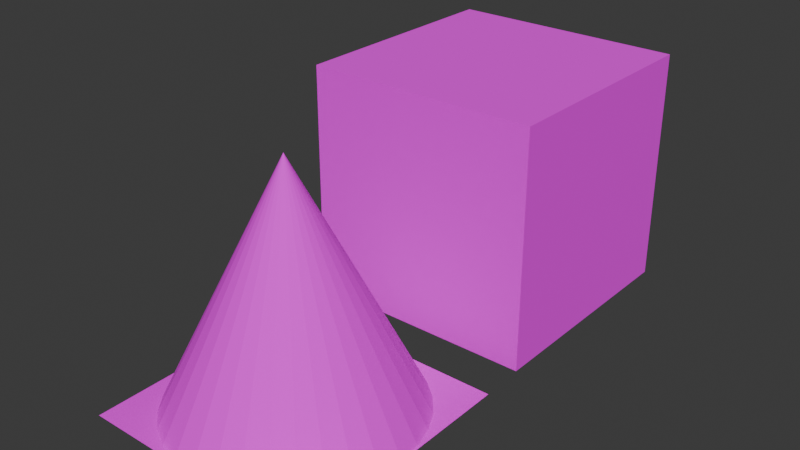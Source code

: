 # Source: Templates.blend  (saved by Blender 4.1.23; exported with 4.5.12 LTS)
import bpy
from mathutils import Matrix  # noqa: F401  (used for matrix-valued properties, if any)

bpy.ops.wm.read_factory_settings(use_empty=True)
scene = bpy.context.scene
scene.name = 'Scene'

# ---- collections
col_collection = bpy.data.collections.new('Collection'); scene.collection.children.link(col_collection)

# ---- images (referenced by path relative to the original .blend; pixels are not part of the script)
import os
ASSET_DIR = os.environ.get("B2B_ASSET_DIR", "")  # directory of the original .blend (textures are referenced by path, not embedded)
HERE = os.path.dirname(os.path.abspath(__file__))  # packed textures are extracted next to this script under _unpacked/

def load_image(name, relpath, width, height, colorspace="sRGB"):
    """Load a texture the original file referenced (path relative to the .blend, or extracted next to this script)."""
    p = next((c for c in (os.path.join(HERE, relpath), os.path.join(ASSET_DIR, relpath)) if relpath and os.path.exists(c)), "")
    if p:
        img = bpy.data.images.load(p, check_existing=True)
        img.name = name
    else:  # same state as the original file: an image datablock whose file is absent (Cycles renders it pink)
        img = bpy.data.images.new(name, width, height)
        img.source = "FILE"
        img.filepath = "//" + (relpath or name)
    img.colorspace_settings.name = colorspace
    return img
img_t_grass_64x64 = load_image('T_Grass_64x64', 'T_Grass_64x64.png', 1024, 1024, 'sRGB')

# ---- materials (node trees are filled in below, after node groups)
mat_mi_grass = bpy.data.materials.new('MI_Grass')
mat_mi_grass.use_transparent_shadow = False
mat_mi_grass.roughness = 1.0

# ---- node groups
ng_geometry_nodes = bpy.data.node_groups.new('Geometry Nodes', 'GeometryNodeTree')
_s = ng_geometry_nodes.interface.new_socket(name='Geometry', in_out='OUTPUT', socket_type='NodeSocketGeometry')
_s = ng_geometry_nodes.interface.new_socket(name='Vector', in_out='OUTPUT', socket_type='NodeSocketVector')
_s = ng_geometry_nodes.interface.new_socket(name='Geometry', in_out='INPUT', socket_type='NodeSocketGeometry')
_s = ng_geometry_nodes.interface.new_socket(name='Position', in_out='INPUT', socket_type='NodeSocketVector')
_s.hide_value = True
_s = ng_geometry_nodes.interface.new_socket(name='Scale', in_out='INPUT', socket_type='NodeSocketFloat')
_s.default_value = 1.0
_s.min_value = -1e+04
_s.max_value = 1e+04
ng_geometry_nodes.is_modifier = True
_N = ng_geometry_nodes.nodes; _L = ng_geometry_nodes.links
n0 = _N.new('NodeGroupInput'); n0.name = 'Group Input'; n0.location = (-953, 3)
n1 = _N.new('NodeGroupOutput'); n1.name = 'Group Output'; n1.location = (1092, -16)
n2 = _N.new('GeometryNodeTransform'); n2.name = 'Transform Geometry'; n2.location = (-228, 299)
n3 = _N.new('GeometryNodeObjectInfo'); n3.name = 'Object Info'; n3.location = (-529, 283)
n4 = _N.new('GeometryNodeSelfObject'); n4.name = 'Self Object'; n4.location = (-733, 225)
n5 = _N.new('GeometryNodeAttributeStatistic'); n5.name = 'Attribute Statistic'; n5.location = (61, 291)
n5.domain = 'FACE'
n6 = _N.new('GeometryNodeInputMeshFaceArea'); n6.name = 'Face Area'; n6.location = (-179, -3)
n7 = _N.new('GeometryNodeSplitEdges'); n7.name = 'Split Edges'; n7.location = (-598, -75)
n8 = _N.new('GeometryNodeSetPosition'); n8.name = 'Set Position'; n8.location = (-405, -84)
n9 = _N.new('GeometryNodeAttributeStatistic'); n9.name = 'Attribute Statistic.001'; n9.location = (-134, -100)
n9.domain = 'FACE'
n10 = _N.new('GeometryNodeInputMeshFaceArea'); n10.name = 'Face Area.001'; n10.location = (-366, -362)
n11 = _N.new('ShaderNodeMath'); n11.name = 'Math'; n11.location = (286, -85)
n11.operation = 'DIVIDE'
n12 = _N.new('ShaderNodeMath'); n12.name = 'Math.001'; n12.location = (499, -140)
n12.operation = 'POWER'
n13 = _N.new('ShaderNodeVectorMath'); n13.name = 'Vector Math'; n13.location = (663, -262)
n13.operation = 'SCALE'
n14 = _N.new('ShaderNodeVectorMath'); n14.name = 'Vector Math.001'; n14.location = (816, -350)
n14.operation = 'SCALE'
_L.new(n4.outputs[0], n3.inputs[0])
_L.new(n3.outputs[1], n2.inputs[3])
_L.new(n0.outputs[0], n2.inputs[0])
_L.new(n2.outputs[0], n5.inputs[0])
_L.new(n6.outputs[0], n5.inputs[2])
_L.new(n0.outputs[0], n7.inputs[0])
_L.new(n7.outputs[0], n8.inputs[0])
_L.new(n0.outputs[1], n8.inputs[2])
_L.new(n8.outputs[0], n9.inputs[0])
_L.new(n10.outputs[0], n9.inputs[2])
_L.new(n9.outputs[2], n11.inputs[1])
_L.new(n5.outputs[2], n11.inputs[0])
_L.new(n0.outputs[0], n1.inputs[0])
_L.new(n11.outputs[0], n12.inputs[0])
_L.new(n12.outputs[0], n13.inputs[3])
_L.new(n0.outputs[1], n13.inputs[0])
_L.new(n13.outputs[0], n14.inputs[0])
_L.new(n0.outputs[2], n14.inputs[3])
_L.new(n14.outputs[0], n1.inputs[1])
n1.is_active_output = True

# ---- material node trees
mat_mi_grass.use_nodes = True; mat_mi_grass.node_tree.nodes.clear()
_N = mat_mi_grass.node_tree.nodes; _L = mat_mi_grass.node_tree.links
n0 = _N.new('ShaderNodeBsdfPrincipled'); n0.name = 'Principled BSDF'; n0.location = (10, 300)
n0.inputs[2].default_value = 1.0
n1 = _N.new('ShaderNodeOutputMaterial'); n1.name = 'Material Output'; n1.location = (300, 300)
n2 = _N.new('ShaderNodeNormalMap'); n2.name = 'Normal Map'; n2.location = (-300, -300)
n2.label = 'Normal/Map'
n2.inputs[0].default_value = 0.0
n3 = _N.new('ShaderNodeTexImage'); n3.name = 'Image Texture'; n3.location = (-300, 600)
n3.image = img_t_grass_64x64
n3.interpolation = 'Closest'
_L.new(n0.outputs[0], n1.inputs[0])
_L.new(n2.outputs[0], n0.inputs[5])
_L.new(n3.outputs[0], n0.inputs[0])
n1.is_active_output = True

# ---- world
world_world = bpy.data.worlds.new('World'); scene.world = world_world
world_world.use_nodes = True; world_world.node_tree.nodes.clear()
_N = world_world.node_tree.nodes; _L = world_world.node_tree.links
n0 = _N.new('ShaderNodeOutputWorld'); n0.name = 'World Output'; n0.location = (300, 300)
n1 = _N.new('ShaderNodeBackground'); n1.name = 'Background'; n1.location = (10, 300)
n1.inputs[0].default_value = (0.05088, 0.05088, 0.05088, 1.0)
_L.new(n1.outputs[0], n0.inputs[0])
n0.is_active_output = True
world_world.color = (0.05088, 0.05088, 0.05088)
world_world.use_sun_shadow = False
world_world.sun_shadow_jitter_overblur = 0.0

# ---- meshes
me_plane = bpy.data.meshes.new('Plane')
me_plane.from_pydata([(-1.0, -1.0, 0.0), (1.0, -1.0, 0.0), (-1.0, 1.0, 0.0), (1.0, 1.0, 0.0)], [], [(0, 1, 3, 2)])
me_plane.polygons.foreach_set('use_smooth', [True] * 1)
_k = set([(0, 1), (0, 2), (1, 3), (2, 3)])
me_plane.attributes.new('sharp_edge', 'BOOLEAN', 'EDGE').data.foreach_set('value', [ (min(e.vertices), max(e.vertices)) in _k for e in me_plane.edges])
_uv = me_plane.uv_layers.new(name='UVMap')
_uv.uv.foreach_set('vector', [0.0, 0.0, 0.5, 0.0, 0.5, 0.5, 0.0, 0.5])
me_plane.materials.append(mat_mi_grass)
me_plane.update()
me_plane.normals_split_custom_set([tuple(v) for v in zip(*[iter([0.0, 0.0, 1.0, 0.0, 0.0, 1.0, 0.0, 0.0, 1.0, 0.0, 0.0, 1.0])] * 3)])
me_plane_001 = bpy.data.meshes.new('Plane.001')
me_plane_001.from_pydata([(-0.32, -0.32, 0.0), (0.32, -0.32, 0.0), (-0.32, 0.32, 0.0), (0.32, 0.32, 0.0)], [], [(0, 1, 3, 2)])
_uv = me_plane_001.uv_layers.new(name='UVMap')
_uv.uv.foreach_set('vector', [0.0, 0.0, 1.0, 0.0, 1.0, 1.0, 0.0, 1.0])
me_plane_001.materials.append(mat_mi_grass)
me_plane_001.update()
me_plane_002 = bpy.data.meshes.new('Plane.002')
me_plane_002.from_pydata([(-0.64, -0.64, 0.0), (0.64, -0.64, 0.0), (-0.64, 0.64, 0.0), (0.64, 0.64, 0.0)], [], [(0, 1, 3, 2)])
_uv = me_plane_002.uv_layers.new(name='UVMap')
_uv.uv.foreach_set('vector', [-0.5, -0.5, 1.5, -0.5, 1.5, 1.5, -0.5, 1.5])
me_plane_002.materials.append(mat_mi_grass)
me_plane_002.update()
me_cone = bpy.data.meshes.new('Cone')
me_cone.from_pydata([(0.0, 1.0, -1.0), (0.1951, 0.9808, -1.0), (0.3827, 0.9239, -1.0), (0.5556, 0.8315, -1.0), (0.7071, 0.7071, -1.0), (0.8315, 0.5556, -1.0), (0.9239, 0.3827, -1.0), (0.9808, 0.1951, -1.0), (1.0, 0.0, -1.0), (0.9808, -0.1951, -1.0), (0.9239, -0.3827, -1.0), (0.8315, -0.5556, -1.0), (0.7071, -0.7071, -1.0), (0.5556, -0.8315, -1.0), (0.3827, -0.9239, -1.0), (0.1951, -0.9808, -1.0), (0.0, -1.0, -1.0), (-0.1951, -0.9808, -1.0), (-0.3827, -0.9239, -1.0), (-0.5556, -0.8315, -1.0), (-0.7071, -0.7071, -1.0), (-0.8315, -0.5556, -1.0), (-0.9239, -0.3827, -1.0), (-0.9808, -0.1951, -1.0), (-1.0, 0.0, -1.0), (-0.9808, 0.1951, -1.0), (-0.9239, 0.3827, -1.0), (-0.8315, 0.5556, -1.0), (-0.7071, 0.7071, -1.0), (-0.5556, 0.8315, -1.0), (-0.3827, 0.9239, -1.0), (-0.1951, 0.9808, -1.0), (0.0, 0.0, 1.0)], [], [(0, 32, 1), (1, 32, 2), (2, 32, 3), (3, 32, 4), (4, 32, 5), (5, 32, 6), (6, 32, 7), (7, 32, 8), (8, 32, 9), (9, 32, 10), (10, 32, 11), (11, 32, 12), (12, 32, 13), (13, 32, 14), (14, 32, 15), (15, 32, 16), (16, 32, 17), (17, 32, 18), (18, 32, 19), (19, 32, 20), (20, 32, 21), (21, 32, 22), (22, 32, 23), (23, 32, 24), (24, 32, 25), (25, 32, 26), (26, 32, 27), (27, 32, 28), (28, 32, 29), (29, 32, 30), (0, 1, 2, 3, 4, 5, 6, 7, 8, 9, 10, 11, 12, 13, 14, 15, 16, 17, 18, 19, 20, 21, 22, 23, 24, 25, 26, 27, 28, 29, 30, 31), (30, 32, 31), (31, 32, 0)])
_uv = me_cone.uv_layers.new(name='UVMap')
_uv.uv.foreach_set('vector', [0.25, 0.49, 0.25, 0.25, 0.2968, 0.4854, 0.2968, 0.4854, 0.25, 0.25, 0.3418, 0.4717, 0.3418, 0.4717, 0.25, 0.25, 0.3833, 0.4496, 0.3833, 0.4496, 0.25, 0.25, 0.4197, 0.4197, 0.4197, 0.4197, 0.25, 0.25, 0.4496, 0.3833, 0.4496, 0.3833, 0.25, 0.25, 0.4717, 0.3418, 0.4717, 0.3418, 0.25, 0.25, 0.4854, 0.2968, 0.4854, 0.2968, 0.25, 0.25, 0.49, 0.25, 0.49, 0.25, 0.25, 0.25, 0.4854, 0.2032, 0.4854, 0.2032, 0.25, 0.25, 0.4717, 0.1582, 0.4717, 0.1582, 0.25, 0.25, 0.4496, 0.1167, 0.4496, 0.1167, 0.25, 0.25, 0.4197, 0.08029, 0.4197, 0.08029, 0.25, 0.25, 0.3833, 0.05045, 0.3833, 0.05045, 0.25, 0.25, 0.3418, 0.02827, 0.3418, 0.02827, 0.25, 0.25, 0.2968, 0.01461, 0.2968, 0.01461, 0.25, 0.25, 0.25, 0.01, 0.25, 0.01, 0.25, 0.25, 0.2032, 0.01461, 0.2032, 0.01461, 0.25, 0.25, 0.1582, 0.02827, 0.1582, 0.02827, 0.25, 0.25, 0.1167, 0.05045, 0.1167, 0.05045, 0.25, 0.25, 0.08029, 0.08029, 0.08029, 0.08029, 0.25, 0.25, 0.05045, 0.1167, 0.05045, 0.1167, 0.25, 0.25, 0.02827, 0.1582, 0.02827, 0.1582, 0.25, 0.25, 0.01461, 0.2032, 0.01461, 0.2032, 0.25, 0.25, 0.01, 0.25, 0.01, 0.25, 0.25, 0.25, 0.01461, 0.2968, 0.01461, 0.2968, 0.25, 0.25, 0.02827, 0.3418, 0.02827, 0.3418, 0.25, 0.25, 0.05045, 0.3833, 0.05045, 0.3833, 0.25, 0.25, 0.08029, 0.4197, 0.08029, 0.4197, 0.25, 0.25, 0.1167, 0.4496, 0.1167, 0.4496, 0.25, 0.25, 0.1582, 0.4717, 0.75, 0.49, 0.7968, 0.4854, 0.8418, 0.4717, 0.8833, 0.4496, 0.9197, 0.4197, 0.9496, 0.3833, 0.9717, 0.3418, 0.9854, 0.2968, 0.99, 0.25, 0.9854, 0.2032, 0.9717, 0.1582, 0.9496, 0.1167, 0.9197, 0.08029, 0.8833, 0.05045, 0.8418, 0.02827, 0.7968, 0.01461, 0.75, 0.01, 0.7032, 0.01461, 0.6582, 0.02827, 0.6167, 0.05045, 0.5803, 0.08029, 0.5504, 0.1167, 0.5283, 0.1582, 0.5146, 0.2032, 0.51, 0.25, 0.5146, 0.2968, 0.5283, 0.3418, 0.5504, 0.3833, 0.5803, 0.4197, 0.6167, 0.4496, 0.6582, 0.4717, 0.7032, 0.4854, 0.1582, 0.4717, 0.25, 0.25, 0.2032, 0.4854, 0.2032, 0.4854, 0.25, 0.25, 0.25, 0.49])
me_cone.materials.append(mat_mi_grass)
me_cone.update()
me_cube = bpy.data.meshes.new('Cube')
me_cube.from_pydata([(-1.0, -1.0, -1.0), (-1.0, -1.0, 1.0), (-1.0, 1.0, -1.0), (-1.0, 1.0, 1.0), (1.0, -1.0, -1.0), (1.0, -1.0, 1.0), (1.0, 1.0, -1.0), (1.0, 1.0, 1.0)], [], [(0, 1, 3, 2), (2, 3, 7, 6), (6, 7, 5, 4), (4, 5, 1, 0), (2, 6, 4, 0), (7, 3, 1, 5)])
_uv = me_cube.uv_layers.new(name='UVMap')
_uv.uv.foreach_set('vector', [0.375, 0.0, 0.625, 0.0, 0.625, 0.25, 0.375, 0.25, 0.375, 0.25, 0.625, 0.25, 0.625, 0.5, 0.375, 0.5, 0.375, 0.5, 0.625, 0.5, 0.625, 0.75, 0.375, 0.75, 0.375, 0.75, 0.625, 0.75, 0.625, 1.0, 0.375, 1.0, 0.125, 0.5, 0.375, 0.5, 0.375, 0.75, 0.125, 0.75, 0.625, 0.5, 0.875, 0.5, 0.875, 0.75, 0.625, 0.75])
me_cube.materials.append(mat_mi_grass)
me_cube.update()

# ---- objects
ob_sm_grass_plane_template_2x2 = bpy.data.objects.new('SM_Grass_Plane_TEMPLATE_2x2', me_plane)
ob_sm_1uuppx_64x64 = bpy.data.objects.new('SM_1UUPPX_64x64', me_plane_001)
ob_sm_1uuppx_128x128 = bpy.data.objects.new('SM_1UUPPX_128x128', me_plane_002)
ob_cone = bpy.data.objects.new('Cone', me_cone)
ob_cube = bpy.data.objects.new('Cube', me_cube)

# ---- transforms, parenting, visibility, modifiers, constraints
ob_sm_grass_plane_template_2x2.location = (0.0, 0.0, 0.0)
ob_sm_grass_plane_template_2x2.rotation_euler = (-1.629e-07, 0.0, 0.0)
ob_sm_grass_plane_template_2x2.color = (0.8, 0.8, 0.8, 1.0)
ob_sm_1uuppx_64x64.location = (0.0, 0.0, 0.0)
ob_sm_1uuppx_128x128.location = (0.0, 0.0, 0.0)
ob_cone.location = (0.0, 0.0, 1.0)
_m = ob_cone.modifiers.new('GeometryNodes', 'NODES')
_m.node_group = ng_geometry_nodes
_gi = [s.identifier for s in ng_geometry_nodes.interface.items_tree if s.item_type == 'SOCKET' and s.in_out == 'INPUT']
_m[_gi[2]] = 1.75  # Scale
_m.open_output_attributes_panel = True
_m.open_manage_panel = True
_m.open_bake_panel = True
_m.open_named_attributes_panel = True
ob_cube.location = (0.0, 2.359, 1.015)

# ---- collection membership
col_collection.objects.link(ob_sm_grass_plane_template_2x2)
col_collection.objects.link(ob_sm_1uuppx_64x64)
col_collection.objects.link(ob_sm_1uuppx_128x128)
col_collection.objects.link(ob_cone)
col_collection.objects.link(ob_cube)

# ---- scene / render settings (as saved in the file)
scene.frame_start = 1; scene.frame_end = 250; scene.frame_set(1)
scene.render.engine = 'BLENDER_EEVEE_NEXT'
scene.render.fps = 144
scene.cycles.sampling_pattern = 'TABULATED_SOBOL'
scene.eevee.ray_tracing_options.trace_max_roughness = 0.0
bpy.context.view_layer.update()

# ---- added for rendering (the .blend has no active camera and no usable light): camera, sun
cam_auto = bpy.data.cameras.new('AutoCamera')
cam_auto.lens = 50.0
cam_auto.sensor_width = 36.0
cam_auto.clip_end = 1000.0
ob_auto_camera = bpy.data.objects.new('AutoCamera', cam_auto)
scene.collection.objects.link(ob_auto_camera)
ob_auto_camera.location = (4.81334, -4.59643, 4.8584)
ob_auto_camera.rotation_euler = (1.09748, -7.21219e-08, 0.694738)
scene.camera = ob_auto_camera
light_auto_sun = bpy.data.lights.new('AutoSun', 'SUN')
light_auto_sun.energy = 3.0
light_auto_sun.angle = 0.0523599
ob_auto_sun = bpy.data.objects.new('AutoSun', light_auto_sun)
scene.collection.objects.link(ob_auto_sun)
ob_auto_sun.rotation_euler = (0.872665, 0.174533, 0.523599)
bpy.context.view_layer.update()
